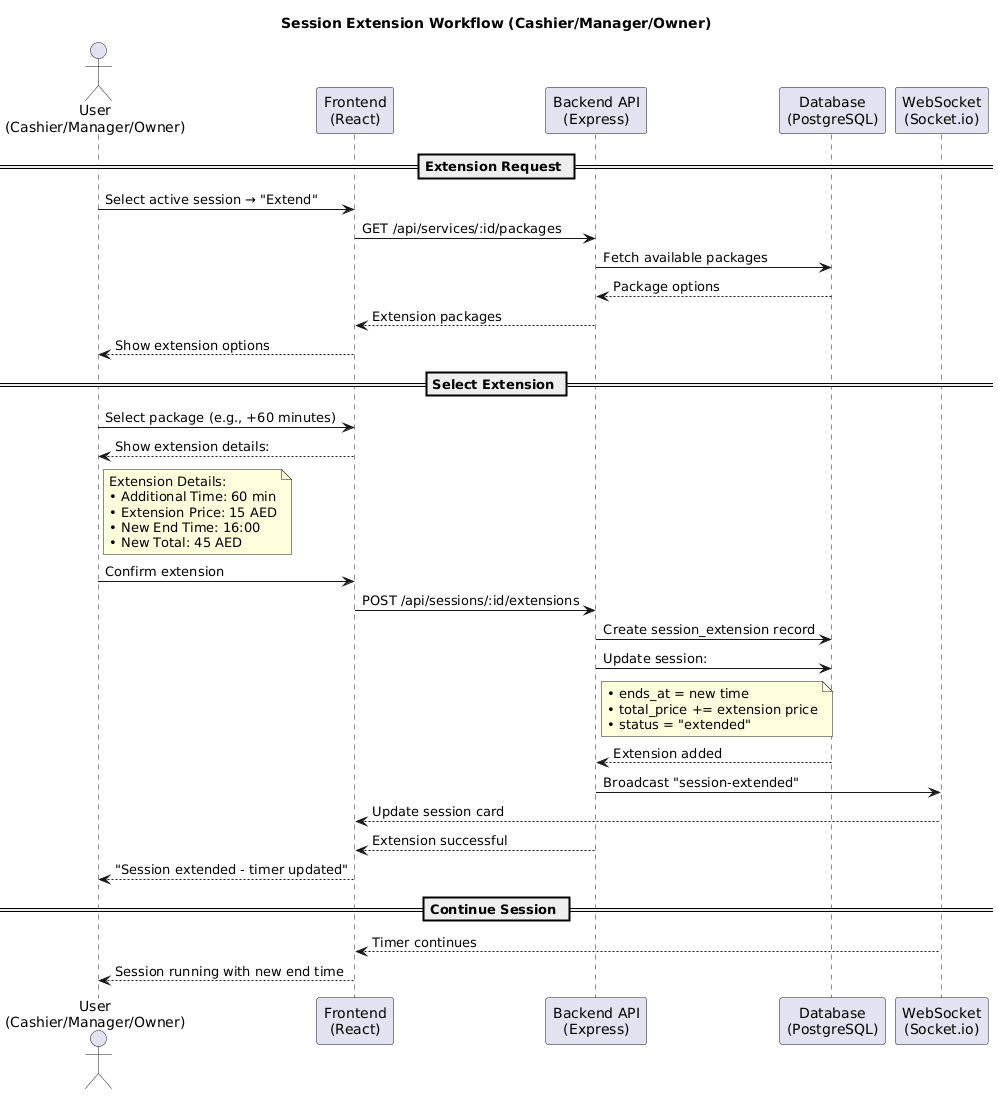

The diagram above was rendered by PlantUML. Its source (embedded in the PNG):
@startuml
title Session Extension Workflow (Cashier/Manager/Owner)

actor "User\n(Cashier/Manager/Owner)" as User
participant "Frontend\n(React)" as Frontend
participant "Backend API\n(Express)" as API
participant "Database\n(PostgreSQL)" as DB
participant "WebSocket\n(Socket.io)" as WS

== Extension Request ==
User -> Frontend: Select active session → "Extend"
Frontend -> API: GET /api/services/:id/packages
API -> DB: Fetch available packages
DB --> API: Package options
API --> Frontend: Extension packages
Frontend --> User: Show extension options

== Select Extension ==
User -> Frontend: Select package (e.g., +60 minutes)
Frontend --> User: Show extension details:
note right of User
  Extension Details:
  • Additional Time: 60 min
  • Extension Price: 15 AED
  • New End Time: 16:00
  • New Total: 45 AED
end note

User -> Frontend: Confirm extension
Frontend -> API: POST /api/sessions/:id/extensions
API -> DB: Create session_extension record
API -> DB: Update session:
note right of API
  • ends_at = new time
  • total_price += extension price
  • status = "extended"
end note
DB --> API: Extension added
API -> WS: Broadcast "session-extended"
WS --> Frontend: Update session card
API --> Frontend: Extension successful
Frontend --> User: "Session extended - timer updated"

== Continue Session ==
WS --> Frontend: Timer continues
Frontend --> User: Session running with new end time
@enduml